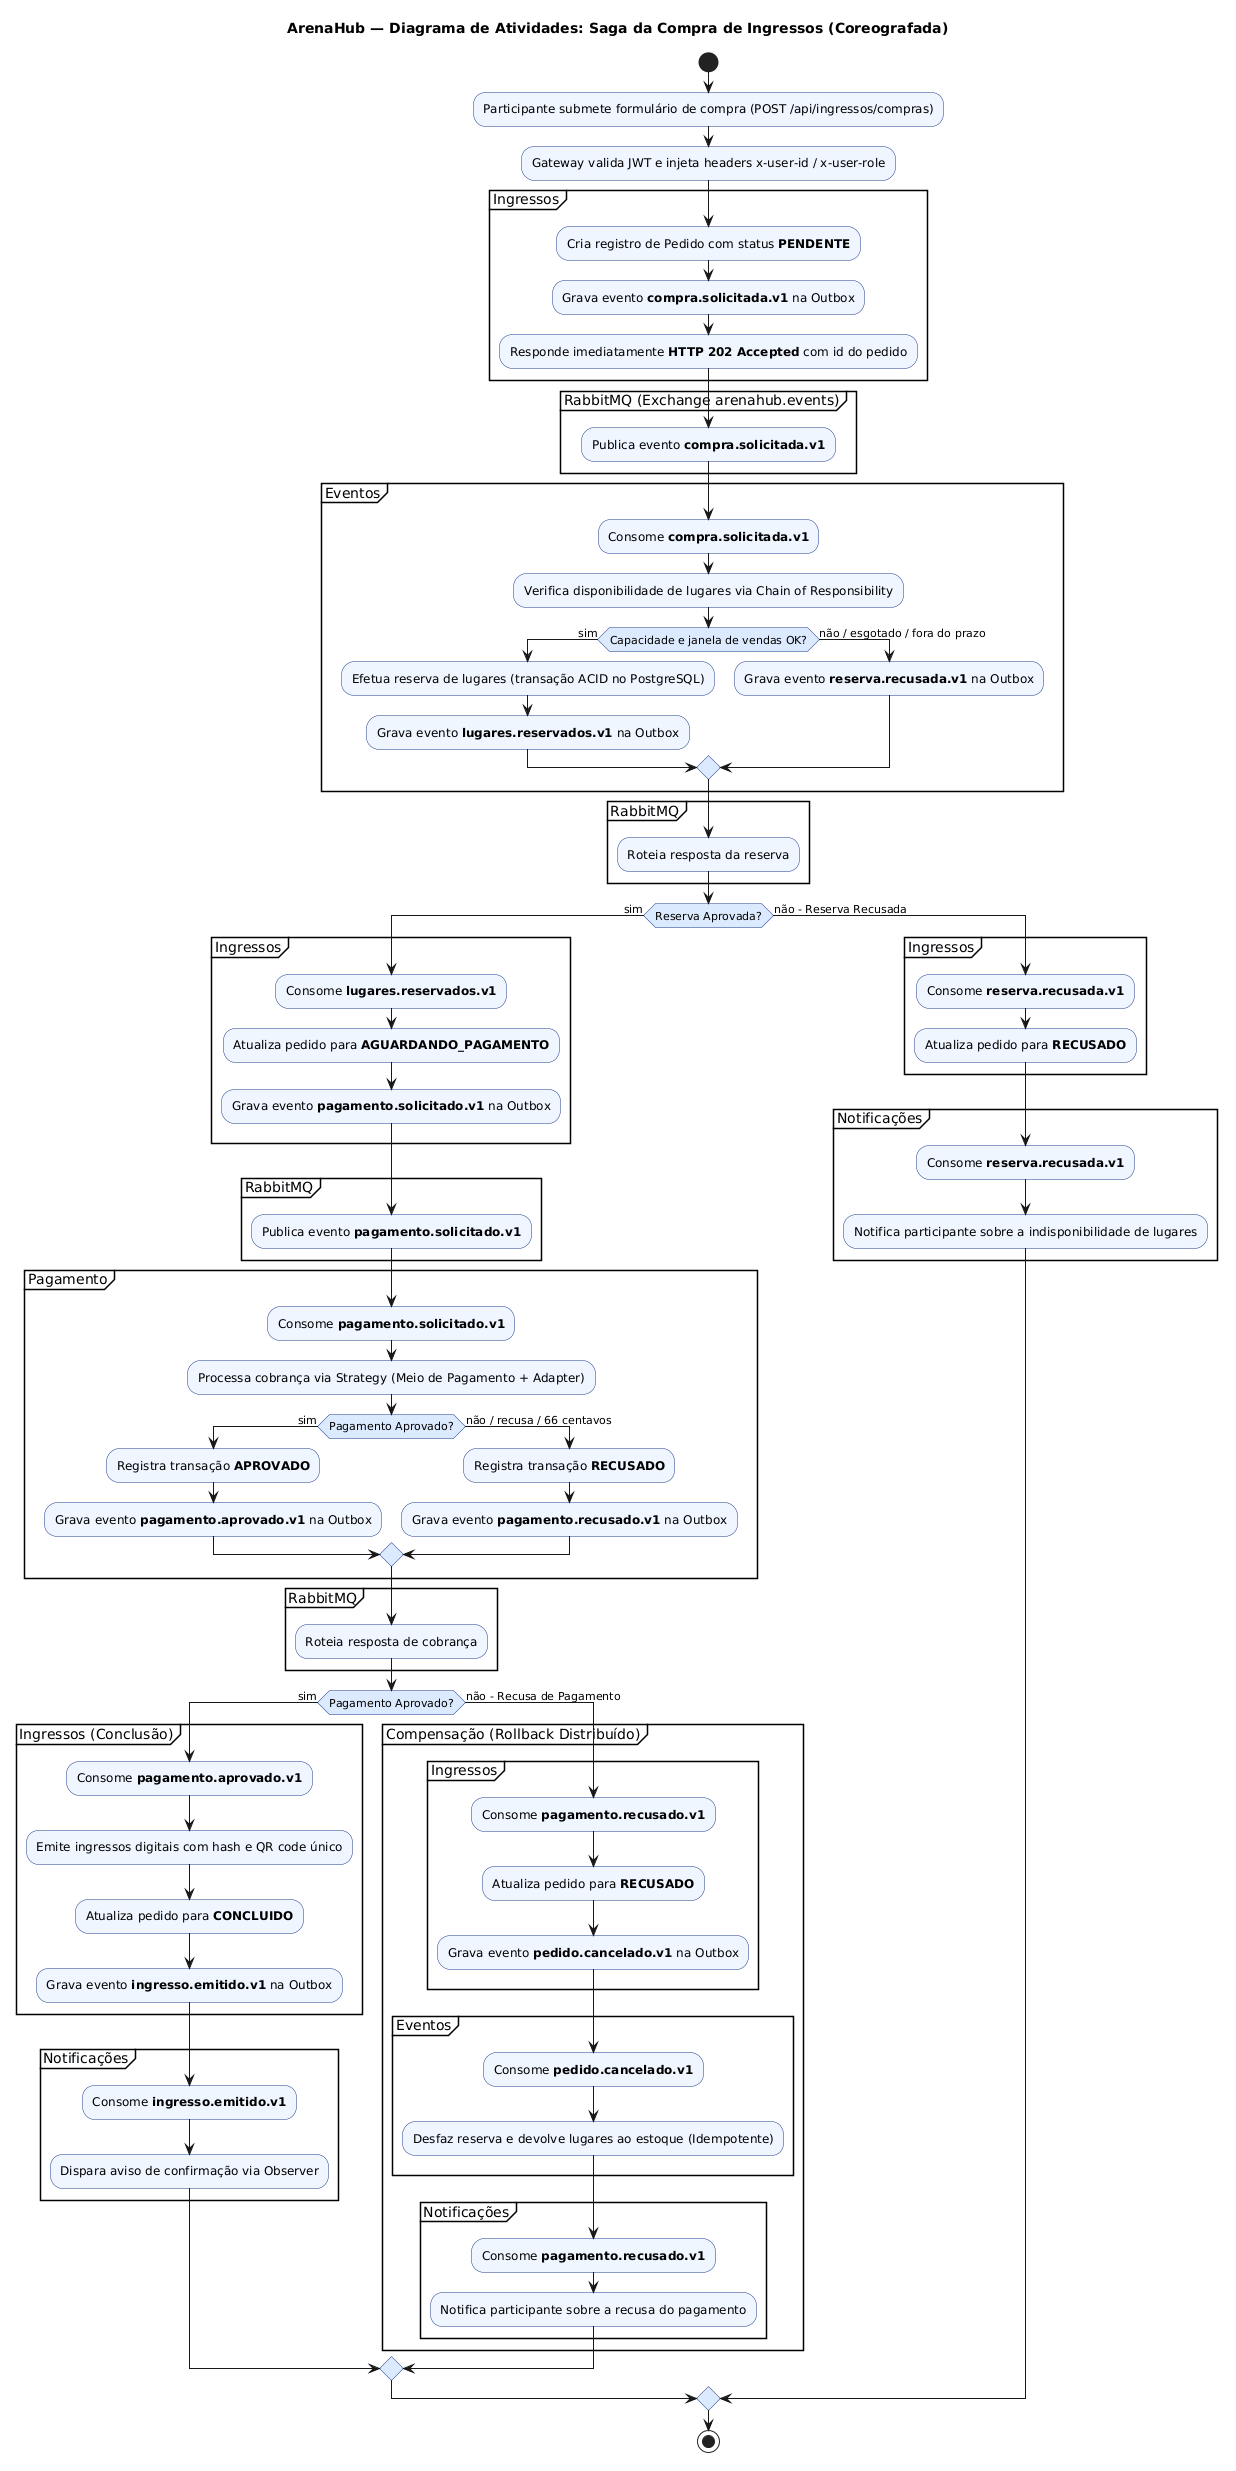

The diagram above was rendered by PlantUML. Its source (embedded in the PNG):
@startuml atividades-compra-saga
skinparam backgroundColor #FFFFFF
skinparam defaultFontName Arial
skinparam activityBorderColor #1E3A8A
skinparam activityBackgroundColor #EFF6FF
skinparam activityDiamondBorderColor #1E3A8A
skinparam activityDiamondBackgroundColor #DBEAFE

title ArenaHub — Diagrama de Atividades: Saga da Compra de Ingressos (Coreografada)

start

:Participante submete formulário de compra (POST /api/ingressos/compras);
:Gateway valida JWT e injeta headers x-user-id / x-user-role;

partition "Ingressos" {
  :Cria registro de Pedido com status **PENDENTE**;
  :Grava evento **compra.solicitada.v1** na Outbox;
  :Responde imediatamente **HTTP 202 Accepted** com id do pedido;
}

partition "RabbitMQ (Exchange arenahub.events)" {
  :Publica evento **compra.solicitada.v1**;
}

partition "Eventos" {
  :Consome **compra.solicitada.v1**;
  :Verifica disponibilidade de lugares via Chain of Responsibility;
  if (Capacidade e janela de vendas OK?) then (sim)
    :Efetua reserva de lugares (transação ACID no PostgreSQL);
    :Grava evento **lugares.reservados.v1** na Outbox;
  else (não / esgotado / fora do prazo)
    :Grava evento **reserva.recusada.v1** na Outbox;
  endif
}

partition "RabbitMQ" {
  :Roteia resposta da reserva;
}

if (Reserva Aprovada?) then (sim)
  partition "Ingressos" {
    :Consome **lugares.reservados.v1**;
    :Atualiza pedido para **AGUARDANDO_PAGAMENTO**;
    :Grava evento **pagamento.solicitado.v1** na Outbox;
  }

  partition "RabbitMQ" {
    :Publica evento **pagamento.solicitado.v1**;
  }

  partition "Pagamento" {
    :Consome **pagamento.solicitado.v1**;
    :Processa cobrança via Strategy (Meio de Pagamento + Adapter);
    if (Pagamento Aprovado?) then (sim)
      :Registra transação **APROVADO**;
      :Grava evento **pagamento.aprovado.v1** na Outbox;
    else (não / recusa / 66 centavos)
      :Registra transação **RECUSADO**;
      :Grava evento **pagamento.recusado.v1** na Outbox;
    endif
  }

  partition "RabbitMQ" {
    :Roteia resposta de cobrança;
  }

  if (Pagamento Aprovado?) then (sim)
    partition "Ingressos (Conclusão)" {
      :Consome **pagamento.aprovado.v1**;
      :Emite ingressos digitais com hash e QR code único;
      :Atualiza pedido para **CONCLUIDO**;
      :Grava evento **ingresso.emitido.v1** na Outbox;
    }
    partition "Notificações" {
      :Consome **ingresso.emitido.v1**;
      :Dispara aviso de confirmação via Observer;
    }
  else (não - Recusa de Pagamento)
    partition "Compensação (Rollback Distribuído)" {
      partition "Ingressos" {
        :Consome **pagamento.recusado.v1**;
        :Atualiza pedido para **RECUSADO**;
        :Grava evento **pedido.cancelado.v1** na Outbox;
      }
      partition "Eventos" {
        :Consome **pedido.cancelado.v1**;
        :Desfaz reserva e devolve lugares ao estoque (Idempotente);
      }
      partition "Notificações" {
        :Consome **pagamento.recusado.v1**;
        :Notifica participante sobre a recusa do pagamento;
      }
    }
  endif

else (não - Reserva Recusada)
  partition "Ingressos" {
    :Consome **reserva.recusada.v1**;
    :Atualiza pedido para **RECUSADO**;
  }
  partition "Notificações" {
    :Consome **reserva.recusada.v1**;
    :Notifica participante sobre a indisponibilidade de lugares;
  }
endif

stop

@enduml